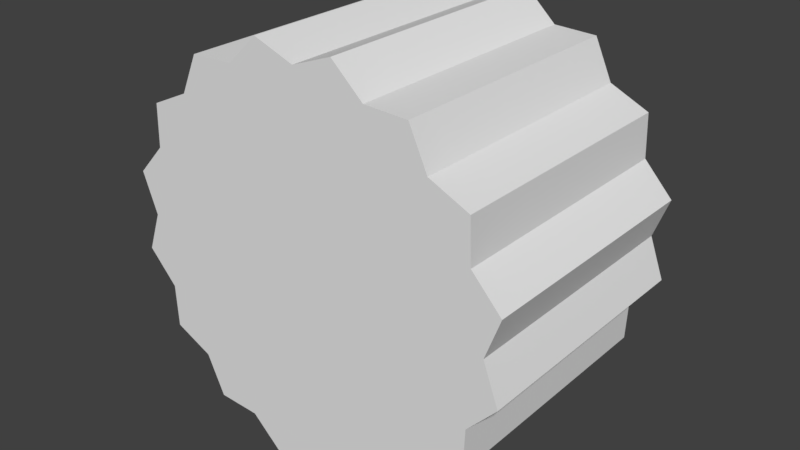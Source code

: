 # Source: dial.blend  (saved by Blender 2.79.0; exported with 4.5.12 LTS)
import bpy
from mathutils import Matrix  # noqa: F401  (used for matrix-valued properties, if any)

bpy.ops.wm.read_factory_settings(use_empty=True)
scene = bpy.context.scene
scene.name = 'Scene'

# ---- collections
col_collection_1 = bpy.data.collections.new('Collection 1'); scene.collection.children.link(col_collection_1)

# ---- world
world_world = bpy.data.worlds.new('World'); scene.world = world_world
world_world.color = (0.05088, 0.05088, 0.05088)
world_world.use_sun_shadow = False
world_world.sun_shadow_jitter_overblur = 0.0
world_world.cycles.sampling_method = 'MANUAL'

# ---- meshes
me_cylinder = bpy.data.meshes.new('Cylinder')
me_cylinder.from_pydata([(1.359e-08, 0.6098, 0.8911), (1.359e-08, -0.6098, 0.8911), (0.341, 0.6098, 0.8233), (0.341, -0.6098, 0.8233), (0.6301, 0.6098, 0.6301), (0.6301, -0.6098, 0.6301), (0.8233, 0.6098, 0.341), (0.8233, -0.6098, 0.341), (0.8911, 0.6098, -1.52e-08), (0.8911, -0.6098, -6.27e-08), (0.8233, 0.6098, -0.341), (0.8233, -0.6098, -0.341), (0.6301, 0.6098, -0.6301), (0.6301, -0.6098, -0.6301), (0.341, 0.6098, -0.8233), (0.341, -0.6098, -0.8233), (1.481e-07, 0.6098, -0.8911), (1.481e-07, -0.6098, -0.8911), (-0.341, 0.6098, -0.8233), (-0.341, -0.6098, -0.8233), (-0.6301, 0.6098, -0.6301), (-0.6301, -0.6098, -0.6301), (-0.8233, 0.6098, -0.341), (-0.8233, -0.6098, -0.341), (-0.8911, 0.6098, 3.438e-08), (-0.8911, -0.6098, -1.313e-08), (-0.8233, 0.6098, 0.341), (-0.8233, -0.6098, 0.341), (-0.6301, 0.6098, 0.6301), (-0.6301, -0.6098, 0.6301), (-0.341, 0.6098, 0.8233), (-0.341, -0.6098, 0.8233), (0.1913, 0.6098, 0.9619), (0.1913, -0.6098, 0.9619), (0.5449, 0.6098, 0.8155), (0.5449, -0.6098, 0.8155), (0.8155, 0.6098, 0.5449), (0.8155, -0.6098, 0.5449), (0.9619, 0.6098, 0.1913), (0.9619, -0.6098, 0.1913), (0.9619, 0.6098, -0.1913), (0.9619, -0.6098, -0.1913), (0.8155, 0.6098, -0.5449), (0.8155, -0.6098, -0.5449), (0.5449, 0.6098, -0.8155), (0.5449, -0.6098, -0.8155), (0.1913, 0.6098, -0.9619), (0.1913, -0.6098, -0.9619), (-0.1913, 0.6098, -0.9619), (-0.1913, -0.6098, -0.9619), (-0.5449, 0.6098, -0.8155), (-0.5449, -0.6098, -0.8155), (-0.8155, 0.6098, -0.5449), (-0.8155, -0.6098, -0.5449), (-0.9619, 0.6098, -0.1913), (-0.9619, -0.6098, -0.1913), (-0.9619, 0.6098, 0.1913), (-0.9619, -0.6098, 0.1913), (-0.8155, 0.6098, 0.5449), (-0.8155, -0.6098, 0.5449), (-0.5449, 0.6098, 0.8155), (-0.5449, -0.6098, 0.8155), (-0.1913, 0.6098, 0.9619), (-0.1913, -0.6098, 0.9619)], [], [(32, 33, 3, 2), (34, 35, 5, 4), (36, 37, 7, 6), (38, 39, 9, 8), (40, 41, 11, 10), (42, 43, 13, 12), (44, 45, 15, 14), (46, 47, 17, 16), (48, 49, 19, 18), (50, 51, 21, 20), (52, 53, 23, 22), (54, 55, 25, 24), (56, 57, 27, 26), (58, 59, 29, 28), (3, 33, 1, 63, 31, 61, 29, 59, 27, 57, 25, 55, 23, 53, 21, 51, 19, 49, 17, 47, 15, 45, 13, 43, 11, 41, 9, 39, 7, 37, 5, 35), (60, 61, 31, 30), (62, 63, 1, 0), (0, 32, 2, 34, 4, 36, 6, 38, 8, 40, 10, 42, 12, 44, 14, 46, 16, 48, 18, 50, 20, 52, 22, 54, 24, 56, 26, 58, 28, 60, 30, 62), (30, 31, 63, 62), (28, 29, 61, 60), (26, 27, 59, 58), (24, 25, 57, 56), (22, 23, 55, 54), (20, 21, 53, 52), (18, 19, 51, 50), (16, 17, 49, 48), (14, 15, 47, 46), (12, 13, 45, 44), (10, 11, 43, 42), (8, 9, 41, 40), (6, 7, 39, 38), (4, 5, 37, 36), (2, 3, 35, 34), (0, 1, 33, 32)])
me_cylinder.use_remesh_preserve_volume = False
me_cylinder.use_remesh_preserve_attributes = False
me_cylinder.use_mirror_vertex_groups = False
me_cylinder.update()

# ---- objects
ob_cylinder = bpy.data.objects.new('Cylinder', me_cylinder)

# ---- transforms, parenting, visibility, modifiers, constraints
ob_cylinder.location = (0.0, 0.0, 0.0)
ob_cylinder.lineart.crease_threshold = 0.0

# ---- collection membership
col_collection_1.objects.link(ob_cylinder)

# ---- scene / render settings (as saved in the file)
scene.frame_start = 1; scene.frame_end = 250; scene.frame_set(25)
scene.render.engine = 'BLENDER_EEVEE_NEXT'
scene.render.resolution_percentage = 50
scene.render.dither_intensity = 0.0
scene.cycles.use_denoising = False
scene.cycles.samples = 128
scene.cycles.sampling_pattern = 'TABULATED_SOBOL'
scene.cycles.use_adaptive_sampling = False
scene.cycles.use_light_tree = False
scene.cycles.blur_glossy = 0.0
scene.cycles.sample_clamp_indirect = 0.0
scene.view_settings.view_transform = 'Standard'
bpy.context.view_layer.update()

# ---- added for rendering (the .blend has no active camera and no usable light): camera, sun
cam_auto = bpy.data.cameras.new('AutoCamera')
cam_auto.lens = 50.0
cam_auto.sensor_width = 36.0
cam_auto.clip_end = 1000.0
ob_auto_camera = bpy.data.objects.new('AutoCamera', cam_auto)
scene.collection.objects.link(ob_auto_camera)
ob_auto_camera.location = (2.75863, -3.31036, 2.20691)
ob_auto_camera.rotation_euler = (1.09748, -7.21219e-08, 0.694738)
scene.camera = ob_auto_camera
light_auto_sun = bpy.data.lights.new('AutoSun', 'SUN')
light_auto_sun.energy = 3.0
light_auto_sun.angle = 0.0523599
ob_auto_sun = bpy.data.objects.new('AutoSun', light_auto_sun)
scene.collection.objects.link(ob_auto_sun)
ob_auto_sun.rotation_euler = (0.872665, 0.174533, 0.523599)
bpy.context.view_layer.update()
